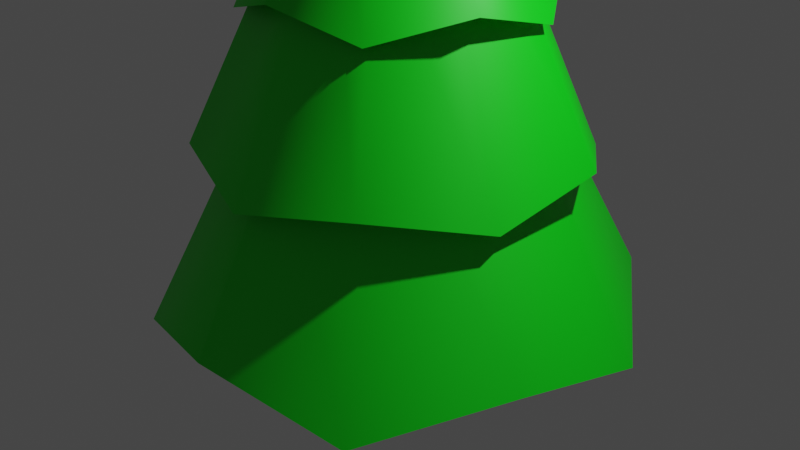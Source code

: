 # Source: tree.blend  (saved by Blender 2.81.16; exported with 4.5.12 LTS)
import bpy
from mathutils import Matrix  # noqa: F401  (used for matrix-valued properties, if any)

bpy.ops.wm.read_factory_settings(use_empty=True)
scene = bpy.context.scene
scene.name = 'Scene'

# ---- collections
col_collection = bpy.data.collections.new('Collection'); scene.collection.children.link(col_collection)

# ---- images (referenced by path relative to the original .blend; pixels are not part of the script)
import os
ASSET_DIR = os.environ.get("B2B_ASSET_DIR", "")  # directory of the original .blend (textures are referenced by path, not embedded)
HERE = os.path.dirname(os.path.abspath(__file__))  # packed textures are extracted next to this script under _unpacked/

def load_image(name, relpath, width, height, colorspace="sRGB"):
    """Load a texture the original file referenced (path relative to the .blend, or extracted next to this script)."""
    p = next((c for c in (os.path.join(HERE, relpath), os.path.join(ASSET_DIR, relpath)) if relpath and os.path.exists(c)), "")
    if p:
        img = bpy.data.images.load(p, check_existing=True)
        img.name = name
    else:  # same state as the original file: an image datablock whose file is absent (Cycles renders it pink)
        img = bpy.data.images.new(name, width, height)
        img.source = "FILE"
        img.filepath = "//" + (relpath or name)
    img.colorspace_settings.name = colorspace
    return img
img_tree_png = load_image('tree.png', 'tree.png', 1024, 1024, 'sRGB')

# ---- materials (node trees are filled in below, after node groups)
mat_tree = bpy.data.materials.new('Tree')
mat_tree.use_transparent_shadow = False
mat_material = bpy.data.materials.new('Material')
mat_material.use_transparent_shadow = False
mat_material_001 = bpy.data.materials.new('Material.001')
mat_material_001.use_transparent_shadow = False

# ---- node groups
ng_auto_smooth = bpy.data.node_groups.new('Auto Smooth', 'GeometryNodeTree')
_s = ng_auto_smooth.interface.new_socket(name='Geometry', in_out='OUTPUT', socket_type='NodeSocketGeometry')
_s = ng_auto_smooth.interface.new_socket(name='Geometry', in_out='INPUT', socket_type='NodeSocketGeometry')
_s = ng_auto_smooth.interface.new_socket(name='Angle', in_out='INPUT', socket_type='NodeSocketFloat')
_s.subtype = 'ANGLE'
_s.min_value = 0.0
_s.max_value = 3.142
ng_auto_smooth.is_modifier = True
_N = ng_auto_smooth.nodes; _L = ng_auto_smooth.links
n0 = _N.new('NodeGroupOutput'); n0.name = 'Group Output'; n0.location = (480, -100)
n1 = _N.new('NodeGroupInput'); n1.name = 'Group Input'; n1.location = (-420, -300)
n2 = _N.new('NodeGroupInput'); n2.name = 'Group Input.001'; n2.location = (-60, -100)
n3 = _N.new('GeometryNodeSetShadeSmooth'); n3.name = 'Set Shade Smooth'; n3.location = (120, -100)
n3.domain = 'EDGE'
n4 = _N.new('GeometryNodeSetShadeSmooth'); n4.name = 'Set Shade Smooth.001'; n4.location = (300, -100)
n5 = _N.new('GeometryNodeInputMeshEdgeAngle'); n5.name = 'Edge Angle'; n5.location = (-420, -220)
n6 = _N.new('GeometryNodeInputEdgeSmooth'); n6.name = 'Is Edge Smooth'; n6.location = (-60, -160)
n7 = _N.new('GeometryNodeInputShadeSmooth'); n7.name = 'Is Face Smooth'; n7.location = (-240, -340)
n8 = _N.new('FunctionNodeBooleanMath'); n8.name = 'Boolean Math'; n8.location = (-60, -220)
n9 = _N.new('FunctionNodeCompare'); n9.name = 'Compare'; n9.location = (-240, -180)
n9.operation = 'LESS_EQUAL'
_L.new(n5.outputs[0], n9.inputs[0])
_L.new(n4.outputs[0], n0.inputs[0])
_L.new(n1.outputs[1], n9.inputs[1])
_L.new(n9.outputs[0], n8.inputs[0])
_L.new(n7.outputs[0], n8.inputs[1])
_L.new(n2.outputs[0], n3.inputs[0])
_L.new(n6.outputs[0], n3.inputs[1])
_L.new(n3.outputs[0], n4.inputs[0])
_L.new(n8.outputs[0], n3.inputs[2])
n0.is_active_output = True

# ---- material node trees
mat_tree.use_nodes = True; mat_tree.node_tree.nodes.clear()
_N = mat_tree.node_tree.nodes; _L = mat_tree.node_tree.links
n0 = _N.new('ShaderNodeOutputMaterial'); n0.name = 'Material Output'; n0.location = (300, 300)
n1 = _N.new('ShaderNodeBsdfPrincipled'); n1.name = 'Principled BSDF'; n1.location = (10, 300)
n1.distribution = 'GGX'
n1.subsurface_method = 'BURLEY'
n1.inputs[3].default_value = 1.45
n1.inputs[27].default_value = (0.0, 0.0, 0.0, 1.0)
n1.inputs[28].default_value = 1.0
n2 = _N.new('ShaderNodeTexImage'); n2.name = 'Image Texture'; n2.location = (-280, 275)
n2.image = img_tree_png
_L.new(n1.outputs[0], n0.inputs[0])
_L.new(n2.outputs[0], n1.inputs[0])
n0.is_active_output = True
mat_material.use_nodes = True; mat_material.node_tree.nodes.clear()
_N = mat_material.node_tree.nodes; _L = mat_material.node_tree.links
n0 = _N.new('ShaderNodeOutputMaterial'); n0.name = 'Material Output'; n0.location = (300, 300)
n1 = _N.new('ShaderNodeBsdfPrincipled'); n1.name = 'Principled BSDF'; n1.location = (10, 300)
n1.distribution = 'GGX'
n1.subsurface_method = 'BURLEY'
n1.inputs[0].default_value = (0.1779, 0.1144, 0.05781, 1.0)
n1.inputs[3].default_value = 1.45
n1.inputs[27].default_value = (0.0, 0.0, 0.0, 1.0)
n1.inputs[28].default_value = 1.0
_L.new(n1.outputs[0], n0.inputs[0])
n0.is_active_output = True
mat_material_001.use_nodes = True; mat_material_001.node_tree.nodes.clear()
_N = mat_material_001.node_tree.nodes; _L = mat_material_001.node_tree.links
n0 = _N.new('ShaderNodeOutputMaterial'); n0.name = 'Material Output'; n0.location = (300, 300)
n1 = _N.new('ShaderNodeBsdfPrincipled'); n1.name = 'Principled BSDF'; n1.location = (10, 300)
n1.distribution = 'GGX'
n1.subsurface_method = 'BURLEY'
n1.inputs[0].default_value = (0.0, 0.7325, 0.006051, 1.0)
n1.inputs[3].default_value = 1.45
n1.inputs[27].default_value = (0.0, 0.0, 0.0, 1.0)
n1.inputs[28].default_value = 1.0
_L.new(n1.outputs[0], n0.inputs[0])
n0.is_active_output = True

# ---- world
world_world = bpy.data.worlds.new('World'); scene.world = world_world
world_world.use_nodes = True; world_world.node_tree.nodes.clear()
_N = world_world.node_tree.nodes; _L = world_world.node_tree.links
n0 = _N.new('ShaderNodeOutputWorld'); n0.name = 'World Output'; n0.location = (300, 300)
n1 = _N.new('ShaderNodeBackground'); n1.name = 'Background'; n1.location = (10, 300)
n1.inputs[0].default_value = (0.05088, 0.05088, 0.05088, 1.0)
_L.new(n1.outputs[0], n0.inputs[0])
n0.is_active_output = True
world_world.color = (0.05088, 0.05088, 0.05088)
world_world.use_sun_shadow = False
world_world.sun_shadow_jitter_overblur = 0.0

# ---- cameras
cam_camera = bpy.data.cameras.new('Camera')
cam_camera.clip_end = 100.0
cam_camera.ortho_scale = 7.314

# ---- lights
light_light = bpy.data.lights.new('Light', 'POINT')
light_light.transmission_factor = 0.0
light_light.energy = 1000.0
light_light.shadow_soft_size = 0.1
light_light.shadow_maximum_resolution = 0.006
light_light.use_absolute_resolution = True

# ---- meshes
me_cylinder_002 = bpy.data.meshes.new('Cylinder.002')
me_cylinder_002.from_pydata([(-5.217e-08, 2.541, -0.9866), (1.741e-07, 1.012, 4.136), (1.462, 2.012, -0.611), (0.5808, 0.7993, 3.901), (2.417, 0.7852, -0.9866), (0.9631, 0.315, 4.133), (2.365, -0.7684, -0.611), (0.9369, -0.3107, 3.904), (1.494, -2.056, -0.9866), (0.595, -0.8189, 4.136), (-3.647e-07, -2.487, -0.611), (5.617e-07, -0.988, 3.901), (-1.494, -2.056, -0.9866), (-0.595, -0.8189, 4.136), (-2.365, -0.7684, -0.611), (-0.9397, -0.3053, 3.901), (-2.417, 0.7852, -0.9866), (-1.041, 0.3718, 4.188), (-1.462, 2.012, -0.611), (-0.5808, 0.7993, 3.901), (-1.704e-07, 2.02, 0.9301), (1.17, 1.61, 0.7136), (1.921, 0.6243, 0.9301), (1.893, -0.615, 0.7136), (1.188, -1.635, 0.9301), (-2.972e-07, -1.99, 0.7136), (-1.188, -1.635, 0.9301), (-1.893, -0.615, 0.7136), (-1.921, 0.6243, 0.9301), (-1.17, 1.61, 0.7136), (-3.539e-07, 1.518, 2.231), (0.8968, 1.234, 2.488), (1.447, 0.4663, 2.227), (1.457, -0.4799, 2.477), (0.8736, -1.228, 2.247), (-9.174e-08, -1.526, 2.488), (-0.8922, -1.228, 2.231), (-1.451, -0.4715, 2.488), (-1.444, 0.4691, 2.231), (-0.8968, 1.234, 2.488), (0.6258, -0.2033, 5.635), (0.3755, -0.5168, 5.387), (7.954e-07, 0.6388, 5.387), (0.3868, 0.5323, 5.635), (0.6076, 0.1974, 5.387), (-0.3868, 0.5323, 5.635), (-0.6076, 0.1974, 5.387), (-0.6258, -0.2033, 5.635), (-0.3755, -0.5168, 5.387), (-9.459e-08, -0.658, 5.635), (0.2806, -0.09118, 6.676), (-0.1734, 0.2387, 6.676), (-0.2806, -0.09118, 6.676), (8.387e-08, -0.2951, 6.676), (0.1734, 0.2387, 6.676), (0.8342, 1.148, 1.39), (1.038, 0.3373, 1.902), (1.35, -0.4386, 1.39), (0.6416, -0.8831, 1.902), (-4.981e-07, -1.419, 1.39), (-0.6416, -0.8831, 1.902), (-1.35, -0.4386, 1.39), (-1.038, 0.3373, 1.902), (-0.8342, 1.148, 1.39), (-4.147e-07, 1.092, 1.902), (0.4248, 0.5846, 3.582), (0.9281, 0.3015, 3.101), (0.6873, -0.2233, 3.582), (0.5736, -0.7895, 3.101), (1.443e-07, -0.7227, 3.582), (-0.5736, -0.7895, 3.101), (-0.6873, -0.2233, 3.582), (-0.9281, 0.3015, 3.101), (-0.4248, 0.5846, 3.582), (1.225e-07, 0.9758, 3.101), (3.992e-07, 0.5514, 4.338), (0.4315, 0.5939, 4.076), (0.5225, 0.1659, 4.342), (0.6977, -0.2488, 4.075), (0.3303, -0.4496, 4.335), (7.231e-08, -0.7341, 4.076), (-0.3241, -0.4461, 4.338), (-0.6982, -0.2269, 4.076), (-0.5244, 0.1704, 4.338), (-0.4315, 0.5939, 4.076), (0.2548, -0.3507, 5.564), (0.1776, 0.2445, 5.798), (0.2874, -0.09339, 5.798), (1.671e-07, 0.4335, 5.564), (0.4123, 0.134, 5.564), (-0.1776, 0.2445, 5.798), (-0.4123, 0.134, 5.564), (-0.2874, -0.09339, 5.798), (-0.2548, -0.3507, 5.564), (-2.703e-07, -0.3022, 5.798), (-7.451e-09, 1.639e-07, 6.678), (-1.49e-08, 1.639e-07, 6.678), (-1.49e-08, 1.565e-07, 6.678), (-7.6e-09, 1.639e-07, 6.678), (-1.49e-08, 1.565e-07, 6.678), (-1.49e-08, 1.639e-07, 6.678), (-1.49e-08, 1.565e-07, 6.678), (-1.49e-08, 1.565e-07, 6.678), (-7.451e-09, 1.639e-07, 6.678), (-7.6e-09, 1.49e-07, 6.678), (-5.96e-08, 0.0, -0.1033), (1.739e-08, 0.2351, -0.5119), (1.739e-08, 0.2351, -0.04166), (0.1382, 0.1902, -0.5119), (0.2236, -0.07265, -0.5119), (0.2236, -0.07265, -0.04166), (0.1382, -0.1902, -0.5119), (-3.161e-09, -0.2351, -0.5119), (-3.161e-09, -0.2351, -0.04166), (-0.2236, -0.07265, -0.5119), (-0.2236, -0.07265, -0.04166), (0.1382, 0.1902, -0.04166), (0.2236, 0.07265, -0.5119), (0.2236, 0.07265, -0.04166), (0.1382, -0.1902, -0.04166), (-0.1382, -0.1902, -0.5119), (-0.1382, -0.1902, -0.04166), (-0.2236, 0.07265, -0.5119), (-0.2236, 0.07265, -0.04166), (-0.1382, 0.1902, -0.5119), (-0.1382, 0.1902, -0.04166), (1.165e-08, 0.2659, -0.851), (0.1563, 0.2151, -0.851), (0.2529, 0.08216, -0.851), (-1.159e-08, -0.2659, -0.851), (-0.1563, -0.2151, -0.851), (-0.2529, 0.08216, -0.851), (-0.1563, 0.2151, -0.851), (0.2529, -0.08216, -0.851), (0.1563, -0.2151, -0.851), (-0.2529, -0.08216, -0.851), (1.561e-08, 0.3311, -1.448), (0.1946, 0.2679, -1.448), (0.3149, 0.1023, -1.448), (0.3149, -0.1023, -1.448), (0.1946, -0.2679, -1.448), (-1.334e-08, -0.3311, -1.448), (-0.1946, -0.2679, -1.448), (-0.3149, -0.1023, -1.448), (-0.3149, 0.1023, -1.448), (-0.1946, 0.2679, -1.448), (-4.551e-08, 0.5117, -2.279), (0.3008, 0.414, -2.279), (0.4866, 0.1581, -2.279), (0.4866, -0.1581, -2.279), (0.3008, -0.414, -2.279), (-9.024e-08, -0.5117, -2.279), (-0.3008, -0.414, -2.279), (-0.4866, -0.1581, -2.279), (-0.4866, 0.1581, -2.279), (-0.3008, 0.414, -2.279)], [(97, 50), (100, 51), (102, 52), (104, 53), (54, 96)], [(75, 1, 3, 76), (76, 3, 5, 77), (77, 5, 7, 78), (78, 7, 9, 79), (79, 9, 11, 80), (80, 11, 13, 81), (81, 13, 15, 82), (82, 15, 17, 83), (83, 17, 19, 84), (84, 19, 1, 75), (18, 0, 105), (63, 29, 20, 64), (62, 28, 29, 63), (61, 27, 28, 62), (60, 26, 27, 61), (59, 25, 26, 60), (58, 24, 25, 59), (57, 23, 24, 58), (56, 22, 23, 57), (55, 21, 22, 56), (64, 20, 21, 55), (73, 39, 30, 74), (72, 38, 39, 73), (71, 37, 38, 72), (70, 36, 37, 71), (69, 35, 36, 70), (68, 34, 35, 69), (67, 33, 34, 68), (66, 32, 33, 67), (65, 31, 32, 66), (74, 30, 31, 65), (94, 85, 41, 49), (93, 94, 49, 48), (92, 93, 48, 47), (91, 92, 47, 46), (90, 91, 46, 45), (88, 90, 45, 42), (89, 86, 43, 44), (87, 89, 44, 40), (86, 88, 42, 43), (85, 87, 40, 41), (0, 64, 55, 2), (2, 55, 56, 4), (4, 56, 57, 6), (6, 57, 58, 8), (8, 58, 59, 10), (10, 59, 60, 12), (12, 60, 61, 14), (14, 61, 62, 16), (16, 62, 63, 18), (18, 63, 64, 0), (20, 74, 65, 21), (21, 65, 66, 22), (22, 66, 67, 23), (23, 67, 68, 24), (24, 68, 69, 25), (25, 69, 70, 26), (26, 70, 71, 27), (27, 71, 72, 28), (28, 72, 73, 29), (29, 73, 74, 20), (39, 84, 75, 30), (38, 83, 84, 39), (37, 82, 83, 38), (36, 81, 82, 37), (35, 80, 81, 36), (34, 79, 80, 35), (33, 78, 79, 34), (32, 77, 78, 33), (31, 76, 77, 32), (30, 75, 76, 31), (9, 7, 87, 85), (3, 1, 88, 86), (7, 5, 89, 87), (5, 3, 86, 89), (1, 19, 90, 88), (19, 17, 91, 90), (17, 15, 92, 91), (15, 13, 93, 92), (13, 11, 94, 93), (11, 9, 85, 94), (41, 40, 97, 95), (43, 42, 98, 96), (40, 44, 99, 97), (44, 43, 96, 99), (42, 45, 100, 98), (45, 46, 101, 100), (46, 47, 102, 101), (47, 48, 103, 102), (48, 49, 104, 103), (49, 41, 95, 104), (16, 18, 105), (14, 16, 105), (12, 14, 105), (10, 12, 105), (8, 10, 105), (6, 8, 105), (0, 2, 105), (4, 6, 105), (2, 4, 105), (116, 107, 125, 123, 115, 121, 113, 119, 110, 118), (106, 108, 116, 107), (114, 115, 123, 122), (108, 117, 118, 116), (120, 121, 115, 114), (117, 109, 110, 118), (112, 113, 121, 120), (109, 111, 119, 110), (111, 119, 113, 112), (112, 120, 130, 129), (124, 125, 107, 106), (122, 123, 125, 124), (106, 124, 122, 114, 120, 112, 111, 109, 117, 108), (117, 109, 133, 128), (120, 114, 135, 130), (124, 106, 126, 132), (122, 124, 132, 131), (106, 108, 127, 126), (111, 112, 129, 134), (114, 122, 131, 135), (108, 117, 128, 127), (109, 111, 134, 133), (134, 129, 141, 140), (138, 139, 149, 148), (128, 133, 139, 138), (131, 132, 145, 144), (133, 134, 140, 139), (129, 130, 142, 141), (132, 126, 136, 145), (126, 127, 137, 136), (127, 128, 138, 137), (130, 135, 143, 142), (135, 131, 144, 143), (146, 147, 148, 149, 150, 151, 152, 153, 154, 155), (144, 145, 155, 154), (139, 140, 150, 149), (141, 142, 152, 151), (145, 136, 146, 155), (136, 137, 147, 146), (137, 138, 148, 147), (142, 143, 153, 152), (143, 144, 154, 153), (140, 141, 151, 150)])
me_cylinder_002.polygons.foreach_set('use_smooth', [True] * 143)
me_cylinder_002.polygons.foreach_set('material_index', [2, 2, 2, 2, 2, 2, 2, 2, 2, 2, 2, 2, 2, 2, 2, 2, 2, 2, 2, 2, 2, 0, 2, 2, 2, 2, 2, 2, 2, 2, 2, 2, 2, 2, 2, 2, 2, 2, 2, 2, 2, 2, 2, 2, 2, 2, 2, 2, 2, 2, 2, 2, 2, 2, 2, 2, 2, 2, 2, 2, 2, 2, 2, 2, 2, 2, 2, 2, 2, 2, 2, 2, 2, 2, 2, 2, 2, 2, 2, 2, 2, 2, 2, 2, 2, 2, 2, 2, 2, 2, 2, 2, 2, 2, 2, 2, 2, 2, 2, 2, 0, 1, 1, 1, 1, 1, 1, 1, 1, 1, 1, 1, 0, 1, 1, 1, 1, 1, 1, 1, 1, 1, 1, 1, 1, 1, 1, 1, 1, 1, 1, 1, 1, 1, 1, 1, 1, 1, 1, 1, 1, 1, 1])
_uv = me_cylinder_002.uv_layers.new(name='UVMap')
_uv.uv.foreach_set('vector', [0.5294, 0.544, 0.5294, 0.544, 0.5229, 0.544, 0.5229, 0.544, 0.5229, 0.544, 0.5229, 0.544, 0.5164, 0.544, 0.5164, 0.544, 0.5164, 0.544, 0.5164, 0.544, 0.5098, 0.544, 0.5098, 0.544, 0.5098, 0.544, 0.5098, 0.544, 0.5033, 0.544, 0.5033, 0.544, 0.5033, 0.544, 0.5033, 0.544, 0.4967, 0.544, 0.4967, 0.544, 0.4967, 0.544, 0.4967, 0.544, 0.4902, 0.544, 0.4902, 0.544, 0.4902, 0.544, 0.4902, 0.544, 0.4836, 0.544, 0.4836, 0.544, 0.4836, 0.544, 0.4836, 0.544, 0.4771, 0.544, 0.4771, 0.544, 0.4771, 0.544, 0.4771, 0.544, 0.4705, 0.544, 0.4705, 0.544, 0.4705, 0.544, 0.4705, 0.544, 0.464, 0.544, 0.464, 0.544, 0.4705, 0.5112, 0.464, 0.5112, 0.4705, 0.5112, 0.4705, 0.5222, 0.4705, 0.5222, 0.464, 0.5222, 0.464, 0.5222, 0.4771, 0.5222, 0.4771, 0.5222, 0.4705, 0.5222, 0.4705, 0.5222, 0.4836, 0.5222, 0.4836, 0.5222, 0.4771, 0.5222, 0.4771, 0.5222, 0.4902, 0.5222, 0.4902, 0.5222, 0.4836, 0.5222, 0.4836, 0.5222, 0.4967, 0.5222, 0.4967, 0.5222, 0.4902, 0.5222, 0.4902, 0.5222, 0.5033, 0.5222, 0.5033, 0.5222, 0.4967, 0.5222, 0.4967, 0.5222, 0.5098, 0.5222, 0.5098, 0.5222, 0.5033, 0.5222, 0.5033, 0.5222, 0.5164, 0.5222, 0.5164, 0.5222, 0.5098, 0.5222, 0.5098, 0.5222, 0.5229, 0.5222, 0.5229, 0.5222, 0.5164, 0.5222, 0.5164, 0.5222, 0.5294, 0.5222, 0.5294, 0.5222, 0.5229, 0.5222, 0.5229, 0.5222, 0.4705, 0.5327, 0.4705, 0.5327, 0.464, 0.5327, 0.464, 0.5327, 0.4771, 0.5327, 0.4771, 0.5327, 0.4705, 0.5327, 0.4705, 0.5327, 0.4836, 0.5327, 0.4836, 0.5327, 0.4771, 0.5327, 0.4771, 0.5327, 0.4902, 0.5327, 0.4902, 0.5327, 0.4836, 0.5327, 0.4836, 0.5327, 0.4967, 0.5327, 0.4967, 0.5327, 0.4902, 0.5327, 0.4902, 0.5327, 0.5033, 0.5327, 0.5033, 0.5327, 0.4967, 0.5327, 0.4967, 0.5327, 0.5098, 0.5327, 0.5098, 0.5327, 0.5033, 0.5327, 0.5033, 0.5327, 0.5164, 0.5327, 0.5164, 0.5327, 0.5098, 0.5327, 0.5098, 0.5327, 0.5229, 0.5327, 0.5229, 0.5327, 0.5164, 0.5327, 0.5164, 0.5327, 0.5294, 0.5327, 0.5294, 0.5327, 0.5229, 0.5327, 0.5229, 0.5327, 0.4967, 0.544, 0.5033, 0.544, 0.5033, 0.544, 0.4967, 0.544, 0.4902, 0.544, 0.4967, 0.544, 0.4967, 0.544, 0.4902, 0.544, 0.4836, 0.544, 0.4902, 0.544, 0.4902, 0.544, 0.4836, 0.544, 0.4771, 0.544, 0.4836, 0.544, 0.4836, 0.544, 0.4771, 0.544, 0.4705, 0.544, 0.4771, 0.544, 0.4771, 0.544, 0.4705, 0.544, 0.464, 0.544, 0.4705, 0.544, 0.4705, 0.544, 0.464, 0.544, 0.5164, 0.544, 0.5229, 0.544, 0.5229, 0.544, 0.5164, 0.544, 0.5098, 0.544, 0.5164, 0.544, 0.5164, 0.544, 0.5098, 0.544, 0.5229, 0.544, 0.5294, 0.544, 0.5294, 0.544, 0.5229, 0.544, 0.5033, 0.544, 0.5098, 0.544, 0.5098, 0.544, 0.5033, 0.544, 0.5294, 0.5112, 0.5294, 0.5222, 0.5229, 0.5222, 0.5229, 0.5112, 0.5229, 0.5112, 0.5229, 0.5222, 0.5164, 0.5222, 0.5164, 0.5112, 0.5164, 0.5112, 0.5164, 0.5222, 0.5098, 0.5222, 0.5098, 0.5112, 0.5098, 0.5112, 0.5098, 0.5222, 0.5033, 0.5222, 0.5033, 0.5112, 0.5033, 0.5112, 0.5033, 0.5222, 0.4967, 0.5222, 0.4967, 0.5112, 0.4967, 0.5112, 0.4967, 0.5222, 0.4902, 0.5222, 0.4902, 0.5112, 0.4902, 0.5112, 0.4902, 0.5222, 0.4836, 0.5222, 0.4836, 0.5112, 0.4836, 0.5112, 0.4836, 0.5222, 0.4771, 0.5222, 0.4771, 0.5112, 0.4771, 0.5112, 0.4771, 0.5222, 0.4705, 0.5222, 0.4705, 0.5112, 0.4705, 0.5112, 0.4705, 0.5222, 0.464, 0.5222, 0.464, 0.5112, 0.5294, 0.5222, 0.5294, 0.5327, 0.5229, 0.5327, 0.5229, 0.5222, 0.5229, 0.5222, 0.5229, 0.5327, 0.5164, 0.5327, 0.5164, 0.5222, 0.5164, 0.5222, 0.5164, 0.5327, 0.5098, 0.5327, 0.5098, 0.5222, 0.5098, 0.5222, 0.5098, 0.5327, 0.5033, 0.5327, 0.5033, 0.5222, 0.5033, 0.5222, 0.5033, 0.5327, 0.4967, 0.5327, 0.4967, 0.5222, 0.4967, 0.5222, 0.4967, 0.5327, 0.4902, 0.5327, 0.4902, 0.5222, 0.4902, 0.5222, 0.4902, 0.5327, 0.4836, 0.5327, 0.4836, 0.5222, 0.4836, 0.5222, 0.4836, 0.5327, 0.4771, 0.5327, 0.4771, 0.5222, 0.4771, 0.5222, 0.4771, 0.5327, 0.4705, 0.5327, 0.4705, 0.5222, 0.4705, 0.5222, 0.4705, 0.5327, 0.464, 0.5327, 0.464, 0.5222, 0.4705, 0.5327, 0.4705, 0.544, 0.464, 0.544, 0.464, 0.5327, 0.4771, 0.5327, 0.4771, 0.544, 0.4705, 0.544, 0.4705, 0.5327, 0.4836, 0.5327, 0.4836, 0.544, 0.4771, 0.544, 0.4771, 0.5327, 0.4902, 0.5327, 0.4902, 0.544, 0.4836, 0.544, 0.4836, 0.5327, 0.4967, 0.5327, 0.4967, 0.544, 0.4902, 0.544, 0.4902, 0.5327, 0.5033, 0.5327, 0.5033, 0.544, 0.4967, 0.544, 0.4967, 0.5327, 0.5098, 0.5327, 0.5098, 0.544, 0.5033, 0.544, 0.5033, 0.5327, 0.5164, 0.5327, 0.5164, 0.544, 0.5098, 0.544, 0.5098, 0.5327, 0.5229, 0.5327, 0.5229, 0.544, 0.5164, 0.544, 0.5164, 0.5327, 0.5294, 0.5327, 0.5294, 0.544, 0.5229, 0.544, 0.5229, 0.5327, 0.5033, 0.544, 0.5098, 0.544, 0.5098, 0.544, 0.5033, 0.544, 0.5229, 0.544, 0.5294, 0.544, 0.5294, 0.544, 0.5229, 0.544, 0.5098, 0.544, 0.5164, 0.544, 0.5164, 0.544, 0.5098, 0.544, 0.5164, 0.544, 0.5229, 0.544, 0.5229, 0.544, 0.5164, 0.544, 0.464, 0.544, 0.4705, 0.544, 0.4705, 0.544, 0.464, 0.544, 0.4705, 0.544, 0.4771, 0.544, 0.4771, 0.544, 0.4705, 0.544, 0.4771, 0.544, 0.4836, 0.544, 0.4836, 0.544, 0.4771, 0.544, 0.4836, 0.544, 0.4902, 0.544, 0.4902, 0.544, 0.4836, 0.544, 0.4902, 0.544, 0.4967, 0.544, 0.4967, 0.544, 0.4902, 0.544, 0.4967, 0.544, 0.5033, 0.544, 0.5033, 0.544, 0.4967, 0.544, 0.5033, 0.544, 0.5098, 0.544, 0.5098, 0.544, 0.5033, 0.544, 0.5229, 0.544, 0.5294, 0.544, 0.5294, 0.544, 0.5229, 0.544, 0.5098, 0.544, 0.5164, 0.544, 0.5164, 0.544, 0.5098, 0.544, 0.5164, 0.544, 0.5229, 0.544, 0.5229, 0.544, 0.5164, 0.544, 0.464, 0.544, 0.4705, 0.544, 0.4705, 0.544, 0.464, 0.544, 0.4705, 0.544, 0.4771, 0.544, 0.4771, 0.544, 0.4705, 0.544, 0.4771, 0.544, 0.4836, 0.544, 0.4836, 0.544, 0.4771, 0.544, 0.4836, 0.544, 0.4902, 0.544, 0.4902, 0.544, 0.4836, 0.544, 0.4902, 0.544, 0.4967, 0.544, 0.4967, 0.544, 0.4902, 0.544, 0.4967, 0.544, 0.5033, 0.544, 0.5033, 0.544, 0.4967, 0.544, 0.4771, 0.5112, 0.4705, 0.5112, 0.4771, 0.5112, 0.4836, 0.5112, 0.4771, 0.5112, 0.4836, 0.5112, 0.4902, 0.5112, 0.4836, 0.5112, 0.4902, 0.5112, 0.4967, 0.5112, 0.4902, 0.5112, 0.4967, 0.5112, 0.5033, 0.5112, 0.4967, 0.5112, 0.5033, 0.5112, 0.5098, 0.5112, 0.5033, 0.5112, 0.5098, 0.5112, 0.5294, 0.5112, 0.5229, 0.5112, 0.5294, 0.5112, 0.5164, 0.5112, 0.5098, 0.5112, 0.5164, 0.5112, 0.5229, 0.5112, 0.5164, 0.5112, 0.5229, 0.5112, 0.1878, 0.8311, 0.1786, 0.8341, 0.1694, 0.8311, 0.1636, 0.8232, 0.1636, 0.8135, 0.1694, 0.8056, 0.1786, 0.8026, 0.1878, 0.8056, 0.1935, 0.8135, 0.1935, 0.8232, 0.2277, 0.8347, 0.2211, 0.8347, 0.2211, 0.8674, 0.2277, 0.8674, 0.1819, 0.8347, 0.1819, 0.8674, 0.1753, 0.8674, 0.1753, 0.8347, 0.2211, 0.8347, 0.2146, 0.8347, 0.2146, 0.8674, 0.2211, 0.8674, 0.1884, 0.8347, 0.1884, 0.8674, 0.1819, 0.8674, 0.1819, 0.8347, 0.2146, 0.8347, 0.208, 0.8347, 0.208, 0.8674, 0.2146, 0.8674, 0.1949, 0.8347, 0.1949, 0.8674, 0.1884, 0.8674, 0.1884, 0.8347, 0.208, 0.8347, 0.2015, 0.8347, 0.2015, 0.8674, 0.208, 0.8674, 0.2015, 0.8347, 0.2015, 0.8674, 0.1949, 0.8674, 0.1949, 0.8347, 0.1949, 0.8347, 0.1884, 0.8347, 0.1884, 0.8347, 0.1949, 0.8347, 0.1688, 0.8347, 0.1688, 0.8674, 0.1622, 0.8674, 0.1622, 0.8347, 0.1753, 0.8347, 0.1753, 0.8674, 0.1688, 0.8674, 0.1688, 0.8347, 0.2113, 0.8341, 0.2021, 0.8311, 0.1964, 0.8232, 0.1964, 0.8135, 0.2021, 0.8056, 0.2113, 0.8026, 0.2205, 0.8056, 0.2262, 0.8135, 0.2262, 0.8232, 0.2205, 0.8311, 0.2146, 0.8347, 0.208, 0.8347, 0.208, 0.8347, 0.2146, 0.8347, 0.1884, 0.8347, 0.1819, 0.8347, 0.1819, 0.8347, 0.1884, 0.8347, 0.1688, 0.8347, 0.1622, 0.8347, 0.1622, 0.8347, 0.1688, 0.8347, 0.1753, 0.8347, 0.1688, 0.8347, 0.1688, 0.8347, 0.1753, 0.8347, 0.2277, 0.8347, 0.2211, 0.8347, 0.2211, 0.8347, 0.2277, 0.8347, 0.2015, 0.8347, 0.1949, 0.8347, 0.1949, 0.8347, 0.2015, 0.8347, 0.1819, 0.8347, 0.1753, 0.8347, 0.1753, 0.8347, 0.1819, 0.8347, 0.2211, 0.8347, 0.2146, 0.8347, 0.2146, 0.8347, 0.2211, 0.8347, 0.208, 0.8347, 0.2015, 0.8347, 0.2015, 0.8347, 0.208, 0.8347, 0.2015, 0.8347, 0.1949, 0.8347, 0.1949, 0.8347, 0.2015, 0.8347, 0.2146, 0.8347, 0.208, 0.8347, 0.208, 0.8347, 0.2146, 0.8347, 0.2146, 0.8347, 0.208, 0.8347, 0.208, 0.8347, 0.2146, 0.8347, 0.1753, 0.8347, 0.1688, 0.8347, 0.1688, 0.8347, 0.1753, 0.8347, 0.208, 0.8347, 0.2015, 0.8347, 0.2015, 0.8347, 0.208, 0.8347, 0.1949, 0.8347, 0.1884, 0.8347, 0.1884, 0.8347, 0.1949, 0.8347, 0.1688, 0.8347, 0.1622, 0.8347, 0.1622, 0.8347, 0.1688, 0.8347, 0.2277, 0.8347, 0.2211, 0.8347, 0.2211, 0.8347, 0.2277, 0.8347, 0.2211, 0.8347, 0.2146, 0.8347, 0.2146, 0.8347, 0.2211, 0.8347, 0.1884, 0.8347, 0.1819, 0.8347, 0.1819, 0.8347, 0.1884, 0.8347, 0.1819, 0.8347, 0.1753, 0.8347, 0.1753, 0.8347, 0.1819, 0.8347, 0.2113, 0.8341, 0.2205, 0.8311, 0.2262, 0.8232, 0.2262, 0.8135, 0.2205, 0.8056, 0.2113, 0.8026, 0.2021, 0.8056, 0.1964, 0.8135, 0.1964, 0.8232, 0.2021, 0.8311, 0.1753, 0.8347, 0.1688, 0.8347, 0.1688, 0.8347, 0.1753, 0.8347, 0.208, 0.8347, 0.2015, 0.8347, 0.2015, 0.8347, 0.208, 0.8347, 0.1949, 0.8347, 0.1884, 0.8347, 0.1884, 0.8347, 0.1949, 0.8347, 0.1688, 0.8347, 0.1622, 0.8347, 0.1622, 0.8347, 0.1688, 0.8347, 0.2277, 0.8347, 0.2211, 0.8347, 0.2211, 0.8347, 0.2277, 0.8347, 0.2211, 0.8347, 0.2146, 0.8347, 0.2146, 0.8347, 0.2211, 0.8347, 0.1884, 0.8347, 0.1819, 0.8347, 0.1819, 0.8347, 0.1884, 0.8347, 0.1819, 0.8347, 0.1753, 0.8347, 0.1753, 0.8347, 0.1819, 0.8347, 0.2015, 0.8347, 0.1949, 0.8347, 0.1949, 0.8347, 0.2015, 0.8347])
me_cylinder_002.materials.append(mat_tree)
me_cylinder_002.materials.append(mat_material)
me_cylinder_002.materials.append(mat_material_001)
me_cylinder_002.use_remesh_fix_poles = True
me_cylinder_002.use_remesh_preserve_attributes = False
me_cylinder_002.use_mirror_vertex_groups = False
me_cylinder_002.update()

# ---- objects
ob_light = bpy.data.objects.new('Light', light_light)
ob_camera = bpy.data.objects.new('Camera', cam_camera)
ob_cylinder = bpy.data.objects.new('Cylinder', me_cylinder_002)

# ---- transforms, parenting, visibility, modifiers, constraints
ob_light.location = (4.076, 1.005, 5.904)
ob_light.rotation_euler = (0.6503, 0.05522, 1.866)
ob_light.lock_rotations_4d = False
ob_light.empty_display_type = 'ARROWS'
ob_light.color = (0.0, 0.0, 0.0, 0.0)
ob_light.lineart.crease_threshold = 0.0
ob_camera.location = (7.359, -6.926, 4.958)
ob_camera.rotation_euler = (1.109, 0.0, 0.8149)
ob_camera.lock_rotations_4d = False
ob_camera.empty_display_type = 'ARROWS'
ob_camera.color = (0.0, 0.0, 0.0, 0.0)
ob_camera.display_type = 'WIRE'
ob_camera.lineart.crease_threshold = 0.0
ob_cylinder.location = (0.0, 0.0, 0.0)
ob_cylinder.lineart.crease_threshold = 0.0
_m = ob_cylinder.modifiers.new('Auto Smooth', 'NODES')
_m.node_group = ng_auto_smooth
_gi = [s.identifier for s in ng_auto_smooth.interface.items_tree if s.item_type == 'SOCKET' and s.in_out == 'INPUT']
_m[_gi[1]] = 1.108  # Angle

# ---- collection membership
col_collection.objects.link(ob_light)
col_collection.objects.link(ob_camera)
col_collection.objects.link(ob_cylinder)

# ---- scene / render settings (as saved in the file)
scene.camera = ob_camera
scene.frame_start = 1; scene.frame_end = 250; scene.frame_set(92)
scene.render.engine = 'BLENDER_EEVEE_NEXT'
scene.cycles.use_denoising = False
scene.cycles.samples = 128
scene.cycles.sampling_pattern = 'TABULATED_SOBOL'
scene.cycles.use_adaptive_sampling = False
scene.cycles.use_light_tree = False
scene.view_settings.view_transform = 'Filmic'
bpy.context.view_layer.update()

